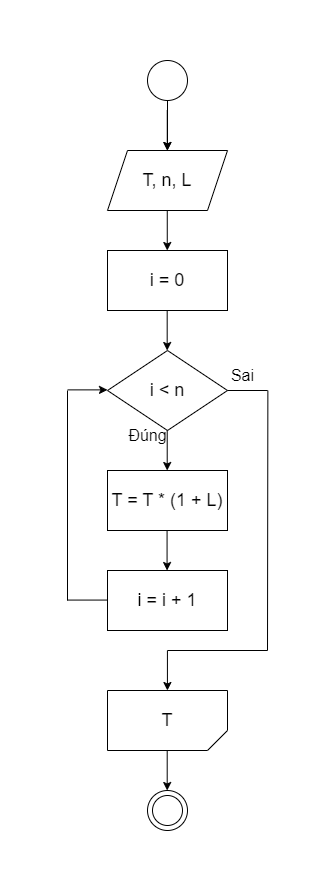

The diagram above was exported from draw.io. Its source (the exported page's mxGraphModel, read from the mxfile embedded in the PNG):
<mxGraphModel dx="1050" dy="534" grid="1" gridSize="10" guides="1" tooltips="1" connect="1" arrows="1" fold="1" page="1" pageScale="1" pageWidth="827" pageHeight="1169" math="0" shadow="0">
  <root>
    <mxCell id="0" />
    <mxCell id="1" parent="0" />
    <mxCell id="md_hEC9lvGqwlU5XeiMO-130" value="" style="edgeStyle=orthogonalEdgeStyle;rounded=0;orthogonalLoop=1;jettySize=auto;html=1;" parent="1" source="md_hEC9lvGqwlU5XeiMO-1" target="md_hEC9lvGqwlU5XeiMO-2" edge="1">
      <mxGeometry relative="1" as="geometry" />
    </mxCell>
    <mxCell id="md_hEC9lvGqwlU5XeiMO-1" value="" style="ellipse;whiteSpace=wrap;html=1;aspect=fixed;" parent="1" vertex="1">
      <mxGeometry x="240" y="40" width="40" height="40" as="geometry" />
    </mxCell>
    <mxCell id="md_hEC9lvGqwlU5XeiMO-2" value="&lt;font style=&quot;font-size: 18px;&quot;&gt;T, n, L&lt;/font&gt;" style="shape=parallelogram;perimeter=parallelogramPerimeter;whiteSpace=wrap;html=1;fixedSize=1;" parent="1" vertex="1">
      <mxGeometry x="200" y="130" width="120" height="60" as="geometry" />
    </mxCell>
    <mxCell id="md_hEC9lvGqwlU5XeiMO-3" value="" style="endArrow=classic;html=1;rounded=0;" parent="1" edge="1">
      <mxGeometry width="50" height="50" relative="1" as="geometry">
        <mxPoint x="259.76" y="90" as="sourcePoint" />
        <mxPoint x="259.76" y="130" as="targetPoint" />
      </mxGeometry>
    </mxCell>
    <mxCell id="md_hEC9lvGqwlU5XeiMO-24" value="&lt;span style=&quot;font-size: 18px;&quot;&gt;i &amp;lt; n&lt;/span&gt;" style="rhombus;whiteSpace=wrap;html=1;" parent="1" vertex="1">
      <mxGeometry x="200" y="330" width="120" height="80" as="geometry" />
    </mxCell>
    <mxCell id="md_hEC9lvGqwlU5XeiMO-26" value="" style="endArrow=classic;html=1;rounded=0;" parent="1" edge="1">
      <mxGeometry width="50" height="50" relative="1" as="geometry">
        <mxPoint x="259.71" y="410" as="sourcePoint" />
        <mxPoint x="259.71" y="450" as="targetPoint" />
      </mxGeometry>
    </mxCell>
    <mxCell id="md_hEC9lvGqwlU5XeiMO-27" value="&lt;font size=&quot;3&quot;&gt;Sai&lt;/font&gt;" style="text;html=1;align=center;verticalAlign=middle;resizable=0;points=[];autosize=1;strokeColor=none;fillColor=none;" parent="1" vertex="1">
      <mxGeometry x="310" y="340" width="50" height="30" as="geometry" />
    </mxCell>
    <mxCell id="md_hEC9lvGqwlU5XeiMO-28" value="&lt;font size=&quot;3&quot;&gt;Đúng&lt;br&gt;&lt;/font&gt;" style="text;html=1;align=center;verticalAlign=middle;resizable=0;points=[];autosize=1;strokeColor=none;fillColor=none;" parent="1" vertex="1">
      <mxGeometry x="210" y="400" width="60" height="30" as="geometry" />
    </mxCell>
    <mxCell id="md_hEC9lvGqwlU5XeiMO-60" value="" style="ellipse;whiteSpace=wrap;html=1;aspect=fixed;" parent="1" vertex="1">
      <mxGeometry x="240" y="770" width="40" height="40" as="geometry" />
    </mxCell>
    <mxCell id="md_hEC9lvGqwlU5XeiMO-61" value="" style="ellipse;whiteSpace=wrap;html=1;aspect=fixed;" parent="1" vertex="1">
      <mxGeometry x="245" y="775" width="30" height="30" as="geometry" />
    </mxCell>
    <mxCell id="md_hEC9lvGqwlU5XeiMO-116" value="&lt;font style=&quot;font-size: 18px;&quot;&gt;T&lt;br&gt;&lt;/font&gt;" style="shape=card;whiteSpace=wrap;html=1;flipH=1;flipV=1;size=20;" parent="1" vertex="1">
      <mxGeometry x="200" y="670" width="120" height="60" as="geometry" />
    </mxCell>
    <mxCell id="md_hEC9lvGqwlU5XeiMO-125" value="" style="endArrow=none;html=1;rounded=0;" parent="1" edge="1">
      <mxGeometry width="50" height="50" relative="1" as="geometry">
        <mxPoint x="160" y="579.5700000000002" as="sourcePoint" />
        <mxPoint x="200" y="579.5700000000002" as="targetPoint" />
      </mxGeometry>
    </mxCell>
    <mxCell id="md_hEC9lvGqwlU5XeiMO-126" value="" style="endArrow=none;html=1;rounded=0;" parent="1" edge="1">
      <mxGeometry width="50" height="50" relative="1" as="geometry">
        <mxPoint x="160" y="370" as="sourcePoint" />
        <mxPoint x="160" y="580" as="targetPoint" />
      </mxGeometry>
    </mxCell>
    <mxCell id="md_hEC9lvGqwlU5XeiMO-129" value="&lt;font style=&quot;font-size: 18px;&quot;&gt;i = 0&lt;/font&gt;" style="rounded=0;whiteSpace=wrap;html=1;" parent="1" vertex="1">
      <mxGeometry x="200" y="230" width="120" height="60" as="geometry" />
    </mxCell>
    <mxCell id="md_hEC9lvGqwlU5XeiMO-131" value="" style="endArrow=classic;html=1;rounded=0;" parent="1" edge="1">
      <mxGeometry width="50" height="50" relative="1" as="geometry">
        <mxPoint x="259.76" y="190" as="sourcePoint" />
        <mxPoint x="259.76" y="230" as="targetPoint" />
      </mxGeometry>
    </mxCell>
    <mxCell id="md_hEC9lvGqwlU5XeiMO-134" value="" style="endArrow=classic;html=1;rounded=0;" parent="1" edge="1">
      <mxGeometry width="50" height="50" relative="1" as="geometry">
        <mxPoint x="259.67999999999995" y="290" as="sourcePoint" />
        <mxPoint x="259.67999999999995" y="330" as="targetPoint" />
      </mxGeometry>
    </mxCell>
    <mxCell id="md_hEC9lvGqwlU5XeiMO-138" value="&lt;font style=&quot;font-size: 18px;&quot;&gt;T = T * (1 + L)&lt;/font&gt;" style="rounded=0;whiteSpace=wrap;html=1;" parent="1" vertex="1">
      <mxGeometry x="200" y="450" width="120" height="60" as="geometry" />
    </mxCell>
    <mxCell id="md_hEC9lvGqwlU5XeiMO-139" value="" style="endArrow=classic;html=1;rounded=0;" parent="1" edge="1">
      <mxGeometry width="50" height="50" relative="1" as="geometry">
        <mxPoint x="160" y="369.38" as="sourcePoint" />
        <mxPoint x="200" y="369.38" as="targetPoint" />
      </mxGeometry>
    </mxCell>
    <mxCell id="md_hEC9lvGqwlU5XeiMO-140" value="" style="endArrow=none;html=1;rounded=0;" parent="1" edge="1">
      <mxGeometry width="50" height="50" relative="1" as="geometry">
        <mxPoint x="360" y="630" as="sourcePoint" />
        <mxPoint x="360.37" y="370" as="targetPoint" />
      </mxGeometry>
    </mxCell>
    <mxCell id="md_hEC9lvGqwlU5XeiMO-141" value="" style="endArrow=none;html=1;rounded=0;" parent="1" edge="1">
      <mxGeometry width="50" height="50" relative="1" as="geometry">
        <mxPoint x="260" y="630" as="sourcePoint" />
        <mxPoint x="360" y="630" as="targetPoint" />
      </mxGeometry>
    </mxCell>
    <mxCell id="md_hEC9lvGqwlU5XeiMO-144" value="" style="endArrow=classic;html=1;rounded=0;" parent="1" edge="1">
      <mxGeometry width="50" height="50" relative="1" as="geometry">
        <mxPoint x="259.92" y="630" as="sourcePoint" />
        <mxPoint x="259.92" y="670" as="targetPoint" />
      </mxGeometry>
    </mxCell>
    <mxCell id="md_hEC9lvGqwlU5XeiMO-145" value="" style="endArrow=classic;html=1;rounded=0;" parent="1" edge="1">
      <mxGeometry width="50" height="50" relative="1" as="geometry">
        <mxPoint x="259.7" y="730" as="sourcePoint" />
        <mxPoint x="259.7" y="770" as="targetPoint" />
      </mxGeometry>
    </mxCell>
    <mxCell id="md_hEC9lvGqwlU5XeiMO-146" value="" style="endArrow=classic;html=1;rounded=0;" parent="1" edge="1">
      <mxGeometry width="50" height="50" relative="1" as="geometry">
        <mxPoint x="259.57" y="510" as="sourcePoint" />
        <mxPoint x="259.57" y="550" as="targetPoint" />
      </mxGeometry>
    </mxCell>
    <mxCell id="md_hEC9lvGqwlU5XeiMO-147" value="&lt;font style=&quot;font-size: 18px;&quot;&gt;i = i + 1&lt;/font&gt;" style="rounded=0;whiteSpace=wrap;html=1;" parent="1" vertex="1">
      <mxGeometry x="200" y="550" width="120" height="60" as="geometry" />
    </mxCell>
    <mxCell id="md_hEC9lvGqwlU5XeiMO-150" value="" style="endArrow=none;html=1;rounded=0;exitX=1;exitY=0.5;exitDx=0;exitDy=0;" parent="1" source="md_hEC9lvGqwlU5XeiMO-24" edge="1">
      <mxGeometry width="50" height="50" relative="1" as="geometry">
        <mxPoint x="340" y="370" as="sourcePoint" />
        <mxPoint x="360" y="370" as="targetPoint" />
      </mxGeometry>
    </mxCell>
  </root>
</mxGraphModel>